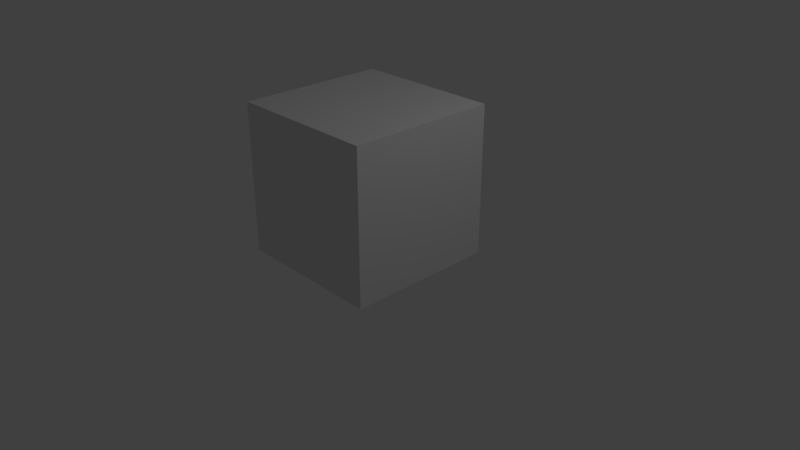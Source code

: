 # Source: UpDown.blend  (saved by Blender 2.79.0; exported with 4.5.12 LTS)
import bpy
from mathutils import Matrix  # noqa: F401  (used for matrix-valued properties, if any)

bpy.ops.wm.read_factory_settings(use_empty=True)
scene = bpy.context.scene
scene.name = 'Scene'

# ---- collections
col_collection_1 = bpy.data.collections.new('Collection 1'); scene.collection.children.link(col_collection_1)

# ---- materials (node trees are filled in below, after node groups)
mat_material = bpy.data.materials.new('Material')
mat_material.alpha_threshold = 0.0
mat_material.use_transparent_shadow = False
mat_material.roughness = 0.5
mat_material.line_color = (0.0, 0.0, 0.0, 1.0)

# ---- material node trees

# ---- world
world_world = bpy.data.worlds.new('World'); scene.world = world_world
world_world.color = (0.05088, 0.05088, 0.05088)
world_world.use_sun_shadow = False
world_world.sun_shadow_jitter_overblur = 0.0
world_world.cycles.sampling_method = 'MANUAL'

# ---- cameras
cam_camera = bpy.data.cameras.new('Camera')
cam_camera.clip_end = 100.0
cam_camera.lens = 35.0
cam_camera.sensor_width = 32.0
cam_camera.sensor_height = 18.0
cam_camera.ortho_scale = 7.314
cam_camera.dof.focus_distance = 0.0
cam_camera.dof.aperture_fstop = 128.0

# ---- lights
light_lamp = bpy.data.lights.new('Lamp', 'POINT')
light_lamp.transmission_factor = 0.0
light_lamp.cutoff_distance = 30.0
light_lamp.energy = 100.0
light_lamp.shadow_buffer_clip_start = 1.001
light_lamp.shadow_soft_size = 0.1
light_lamp.shadow_maximum_resolution = 0.006
light_lamp.use_absolute_resolution = True

# ---- meshes
me_cube = bpy.data.meshes.new('Cube')
me_cube.from_pydata([(1.0, 1.0, -1.0), (1.0, -1.0, -1.0), (-1.0, -1.0, -1.0), (-1.0, 1.0, -1.0), (1.0, 1.0, 1.0), (1.0, -1.0, 1.0), (-1.0, -1.0, 1.0), (-1.0, 1.0, 1.0)], [], [(0, 1, 2, 3), (4, 7, 6, 5), (0, 4, 5, 1), (1, 5, 6, 2), (2, 6, 7, 3), (4, 0, 3, 7)])
me_cube.materials.append(mat_material)
me_cube.use_remesh_preserve_volume = False
me_cube.use_remesh_preserve_attributes = False
me_cube.use_mirror_vertex_groups = False
me_cube.update()

# ---- objects
ob_cube = bpy.data.objects.new('Cube', me_cube)
ob_lamp = bpy.data.objects.new('Lamp', light_lamp)
ob_camera = bpy.data.objects.new('Camera', cam_camera)

# ---- transforms, parenting, visibility, modifiers, constraints
ob_cube.location = (-0.04669, 0.02527, 1.011)
ob_cube.lock_rotations_4d = False
ob_cube.empty_display_type = 'ARROWS'
ob_cube.lineart.crease_threshold = 0.0
ob_lamp.location = (4.076, 1.005, 5.904)
ob_lamp.rotation_euler = (0.6503, 0.05522, 1.866)
ob_lamp.lock_rotations_4d = False
ob_lamp.empty_display_type = 'ARROWS'
ob_lamp.color = (0.0, 0.0, 0.0, 0.0)
ob_lamp.lineart.crease_threshold = 0.0
ob_camera.location = (7.481, -6.508, 5.344)
ob_camera.rotation_euler = (1.109, 0.0, 0.8149)
ob_camera.lock_rotations_4d = False
ob_camera.empty_display_type = 'ARROWS'
ob_camera.color = (0.0, 0.0, 0.0, 0.0)
ob_camera.display_type = 'WIRE'
ob_camera.lineart.crease_threshold = 0.0

# ---- collection membership
col_collection_1.objects.link(ob_cube)
col_collection_1.objects.link(ob_lamp)
col_collection_1.objects.link(ob_camera)

# ---- scene / render settings (as saved in the file)
scene.camera = ob_camera
scene.frame_start = 1; scene.frame_end = 250; scene.frame_set(1)
scene.render.engine = 'BLENDER_EEVEE_NEXT'
scene.render.resolution_percentage = 50
scene.render.dither_intensity = 0.0
scene.cycles.use_denoising = False
scene.cycles.samples = 128
scene.cycles.sampling_pattern = 'TABULATED_SOBOL'
scene.cycles.use_adaptive_sampling = False
scene.cycles.use_light_tree = False
scene.cycles.blur_glossy = 0.0
scene.cycles.sample_clamp_indirect = 0.0
scene.view_settings.view_transform = 'Standard'
bpy.context.view_layer.update()
